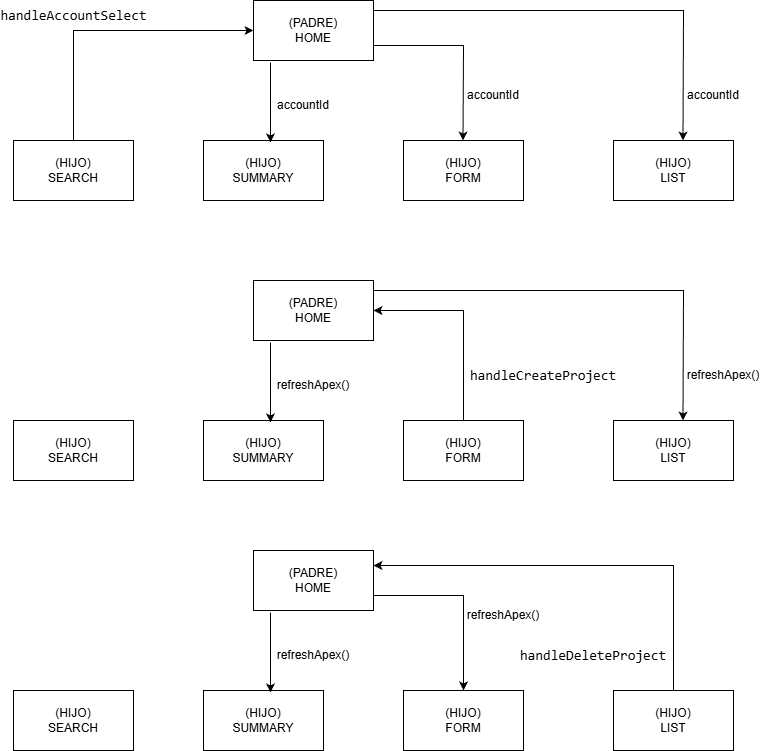

The diagram above was exported from draw.io. Its source (the exported page's mxGraphModel, read from the mxfile embedded in the PNG):
<mxGraphModel dx="1426" dy="743" grid="1" gridSize="10" guides="1" tooltips="1" connect="1" arrows="1" fold="1" page="1" pageScale="1" pageWidth="827" pageHeight="1169" math="0" shadow="0">
  <root>
    <mxCell id="0" />
    <mxCell id="1" parent="0" />
    <mxCell id="XORIrl5-3oVKXOfW3xgJ-1" parent="1" style="rounded=0;whiteSpace=wrap;html=1;" value="(PADRE)&lt;div&gt;HOME&lt;/div&gt;" vertex="1">
      <mxGeometry height="60" width="120" x="310" y="130" as="geometry" />
    </mxCell>
    <mxCell id="XORIrl5-3oVKXOfW3xgJ-2" parent="1" style="rounded=0;whiteSpace=wrap;html=1;" value="(HIJO)&lt;div&gt;SEARCH&lt;/div&gt;" vertex="1">
      <mxGeometry height="60" width="120" x="70" y="270" as="geometry" />
    </mxCell>
    <mxCell id="XORIrl5-3oVKXOfW3xgJ-3" parent="1" style="rounded=0;whiteSpace=wrap;html=1;" value="(HIJO)&lt;div&gt;SUMMARY&lt;/div&gt;" vertex="1">
      <mxGeometry height="60" width="120" x="260" y="270" as="geometry" />
    </mxCell>
    <mxCell id="XORIrl5-3oVKXOfW3xgJ-4" parent="1" style="rounded=0;whiteSpace=wrap;html=1;" value="(HIJO)&lt;div&gt;FORM&lt;/div&gt;" vertex="1">
      <mxGeometry height="60" width="120" x="460" y="270" as="geometry" />
    </mxCell>
    <mxCell id="XORIrl5-3oVKXOfW3xgJ-5" parent="1" style="rounded=0;whiteSpace=wrap;html=1;" value="(HIJO)&lt;div&gt;LIST&lt;/div&gt;" vertex="1">
      <mxGeometry height="60" width="120" x="670" y="270" as="geometry" />
    </mxCell>
    <mxCell id="XORIrl5-3oVKXOfW3xgJ-6" edge="1" parent="1" source="XORIrl5-3oVKXOfW3xgJ-2" style="endArrow=classic;html=1;rounded=0;exitX=0.5;exitY=0;exitDx=0;exitDy=0;entryX=0;entryY=0.5;entryDx=0;entryDy=0;" target="XORIrl5-3oVKXOfW3xgJ-1" value="">
      <mxGeometry height="50" relative="1" width="50" as="geometry">
        <Array as="points">
          <mxPoint x="130" y="160" />
        </Array>
        <mxPoint x="130" y="260" as="sourcePoint" />
        <mxPoint x="180" y="210" as="targetPoint" />
      </mxGeometry>
    </mxCell>
    <mxCell id="XORIrl5-3oVKXOfW3xgJ-7" parent="1" style="text;html=1;strokeColor=none;fillColor=none;align=center;verticalAlign=middle;rounded=0;" value="&lt;div style=&quot;font-family: Consolas, &amp;quot;Courier New&amp;quot;, monospace; font-size: 14px; line-height: 19px; white-space: pre;&quot;&gt;&lt;span&gt;&lt;font style=&quot;color: rgb(0, 0, 0);&quot;&gt;handleAccountSelect&lt;/font&gt;&lt;/span&gt;&lt;/div&gt;" vertex="1">
      <mxGeometry height="30" width="60" x="100" y="130" as="geometry" />
    </mxCell>
    <mxCell id="XORIrl5-3oVKXOfW3xgJ-8" edge="1" parent="1" source="XORIrl5-3oVKXOfW3xgJ-1" style="endArrow=classic;html=1;rounded=0;exitX=0.142;exitY=1.033;exitDx=0;exitDy=0;exitPerimeter=0;entryX=0.558;entryY=0.033;entryDx=0;entryDy=0;entryPerimeter=0;" target="XORIrl5-3oVKXOfW3xgJ-3" value="">
      <mxGeometry height="50" relative="1" width="50" as="geometry">
        <mxPoint x="290" y="270" as="sourcePoint" />
        <mxPoint x="340" y="220" as="targetPoint" />
      </mxGeometry>
    </mxCell>
    <mxCell id="XORIrl5-3oVKXOfW3xgJ-9" edge="1" parent="1" source="XORIrl5-3oVKXOfW3xgJ-1" style="endArrow=classic;html=1;rounded=0;exitX=1;exitY=0.75;exitDx=0;exitDy=0;entryX=0.558;entryY=0.033;entryDx=0;entryDy=0;entryPerimeter=0;" value="">
      <mxGeometry height="50" relative="1" width="50" as="geometry">
        <Array as="points">
          <mxPoint x="520" y="175" />
        </Array>
        <mxPoint x="519.5" y="190" as="sourcePoint" />
        <mxPoint x="519.5" y="270" as="targetPoint" />
      </mxGeometry>
    </mxCell>
    <mxCell id="XORIrl5-3oVKXOfW3xgJ-10" edge="1" parent="1" style="endArrow=classic;html=1;rounded=0;entryX=0.558;entryY=0.033;entryDx=0;entryDy=0;entryPerimeter=0;" value="">
      <mxGeometry height="50" relative="1" width="50" as="geometry">
        <Array as="points">
          <mxPoint x="740" y="140" />
        </Array>
        <mxPoint x="430" y="140" as="sourcePoint" />
        <mxPoint x="739.5" y="270" as="targetPoint" />
      </mxGeometry>
    </mxCell>
    <mxCell id="XORIrl5-3oVKXOfW3xgJ-11" parent="1" style="text;html=1;whiteSpace=wrap;strokeColor=none;fillColor=none;align=center;verticalAlign=middle;rounded=0;" value="accountId" vertex="1">
      <mxGeometry height="30" width="60" x="330" y="220" as="geometry" />
    </mxCell>
    <mxCell id="XORIrl5-3oVKXOfW3xgJ-12" parent="1" style="text;html=1;whiteSpace=wrap;strokeColor=none;fillColor=none;align=center;verticalAlign=middle;rounded=0;" value="accountId" vertex="1">
      <mxGeometry height="30" width="60" x="520" y="210" as="geometry" />
    </mxCell>
    <mxCell id="XORIrl5-3oVKXOfW3xgJ-13" parent="1" style="text;html=1;whiteSpace=wrap;strokeColor=none;fillColor=none;align=center;verticalAlign=middle;rounded=0;" value="accountId" vertex="1">
      <mxGeometry height="30" width="60" x="740" y="210" as="geometry" />
    </mxCell>
    <mxCell id="XORIrl5-3oVKXOfW3xgJ-14" parent="1" style="rounded=0;whiteSpace=wrap;html=1;" value="(PADRE)&lt;div&gt;HOME&lt;/div&gt;" vertex="1">
      <mxGeometry height="60" width="120" x="310" y="410" as="geometry" />
    </mxCell>
    <mxCell id="XORIrl5-3oVKXOfW3xgJ-15" parent="1" style="rounded=0;whiteSpace=wrap;html=1;" value="(HIJO)&lt;div&gt;SEARCH&lt;/div&gt;" vertex="1">
      <mxGeometry height="60" width="120" x="70" y="550" as="geometry" />
    </mxCell>
    <mxCell id="XORIrl5-3oVKXOfW3xgJ-16" parent="1" style="rounded=0;whiteSpace=wrap;html=1;" value="(HIJO)&lt;div&gt;SUMMARY&lt;/div&gt;" vertex="1">
      <mxGeometry height="60" width="120" x="260" y="550" as="geometry" />
    </mxCell>
    <mxCell id="XORIrl5-3oVKXOfW3xgJ-17" parent="1" style="rounded=0;whiteSpace=wrap;html=1;" value="(HIJO)&lt;div&gt;FORM&lt;/div&gt;" vertex="1">
      <mxGeometry height="60" width="120" x="460" y="550" as="geometry" />
    </mxCell>
    <mxCell id="XORIrl5-3oVKXOfW3xgJ-18" parent="1" style="rounded=0;whiteSpace=wrap;html=1;" value="(HIJO)&lt;div&gt;LIST&lt;/div&gt;" vertex="1">
      <mxGeometry height="60" width="120" x="670" y="550" as="geometry" />
    </mxCell>
    <mxCell id="XORIrl5-3oVKXOfW3xgJ-21" edge="1" parent="1" source="XORIrl5-3oVKXOfW3xgJ-14" style="endArrow=classic;html=1;rounded=0;exitX=0.142;exitY=1.033;exitDx=0;exitDy=0;exitPerimeter=0;entryX=0.558;entryY=0.033;entryDx=0;entryDy=0;entryPerimeter=0;" target="XORIrl5-3oVKXOfW3xgJ-16" value="">
      <mxGeometry height="50" relative="1" width="50" as="geometry">
        <mxPoint x="290" y="550" as="sourcePoint" />
        <mxPoint x="340" y="500" as="targetPoint" />
      </mxGeometry>
    </mxCell>
    <mxCell id="XORIrl5-3oVKXOfW3xgJ-23" edge="1" parent="1" style="endArrow=classic;html=1;rounded=0;entryX=0.558;entryY=0.033;entryDx=0;entryDy=0;entryPerimeter=0;" value="">
      <mxGeometry height="50" relative="1" width="50" as="geometry">
        <Array as="points">
          <mxPoint x="740" y="420" />
        </Array>
        <mxPoint x="430" y="420" as="sourcePoint" />
        <mxPoint x="739.5" y="550" as="targetPoint" />
      </mxGeometry>
    </mxCell>
    <mxCell id="XORIrl5-3oVKXOfW3xgJ-27" edge="1" parent="1" style="endArrow=classic;html=1;rounded=0;exitX=0.5;exitY=0;exitDx=0;exitDy=0;entryX=1;entryY=0.5;entryDx=0;entryDy=0;" target="XORIrl5-3oVKXOfW3xgJ-14" value="">
      <mxGeometry height="50" relative="1" width="50" as="geometry">
        <Array as="points">
          <mxPoint x="520" y="440" />
        </Array>
        <mxPoint x="520" y="550" as="sourcePoint" />
        <mxPoint x="700" y="440" as="targetPoint" />
      </mxGeometry>
    </mxCell>
    <mxCell id="XORIrl5-3oVKXOfW3xgJ-28" parent="1" style="text;html=1;whiteSpace=wrap;strokeColor=none;fillColor=none;align=center;verticalAlign=middle;rounded=0;" value="&lt;div style=&quot;font-family: Consolas, &amp;quot;Courier New&amp;quot;, monospace; font-size: 14px; line-height: 19px; white-space: pre;&quot;&gt;&lt;span&gt;&lt;font style=&quot;color: rgb(0, 0, 0);&quot;&gt;handleCreateProject&lt;/font&gt;&lt;/span&gt;&lt;/div&gt;" vertex="1">
      <mxGeometry height="30" width="60" x="570" y="490" as="geometry" />
    </mxCell>
    <mxCell id="XORIrl5-3oVKXOfW3xgJ-29" parent="1" style="text;html=1;whiteSpace=wrap;strokeColor=none;fillColor=none;align=center;verticalAlign=middle;rounded=0;" value="refreshApex()" vertex="1">
      <mxGeometry height="30" width="60" x="340" y="500" as="geometry" />
    </mxCell>
    <mxCell id="XORIrl5-3oVKXOfW3xgJ-30" parent="1" style="text;html=1;whiteSpace=wrap;strokeColor=none;fillColor=none;align=center;verticalAlign=middle;rounded=0;" value="refreshApex()" vertex="1">
      <mxGeometry height="30" width="60" x="750" y="490" as="geometry" />
    </mxCell>
    <mxCell id="XORIrl5-3oVKXOfW3xgJ-31" parent="1" style="rounded=0;whiteSpace=wrap;html=1;" value="(PADRE)&lt;div&gt;HOME&lt;/div&gt;" vertex="1">
      <mxGeometry height="60" width="120" x="310" y="680" as="geometry" />
    </mxCell>
    <mxCell id="XORIrl5-3oVKXOfW3xgJ-32" parent="1" style="rounded=0;whiteSpace=wrap;html=1;" value="(HIJO)&lt;div&gt;SEARCH&lt;/div&gt;" vertex="1">
      <mxGeometry height="60" width="120" x="70" y="820" as="geometry" />
    </mxCell>
    <mxCell id="XORIrl5-3oVKXOfW3xgJ-33" parent="1" style="rounded=0;whiteSpace=wrap;html=1;" value="(HIJO)&lt;div&gt;SUMMARY&lt;/div&gt;" vertex="1">
      <mxGeometry height="60" width="120" x="260" y="820" as="geometry" />
    </mxCell>
    <mxCell id="XORIrl5-3oVKXOfW3xgJ-34" parent="1" style="rounded=0;whiteSpace=wrap;html=1;" value="(HIJO)&lt;div&gt;FORM&lt;/div&gt;" vertex="1">
      <mxGeometry height="60" width="120" x="460" y="820" as="geometry" />
    </mxCell>
    <mxCell id="XORIrl5-3oVKXOfW3xgJ-35" parent="1" style="rounded=0;whiteSpace=wrap;html=1;" value="(HIJO)&lt;div&gt;LIST&lt;/div&gt;" vertex="1">
      <mxGeometry height="60" width="120" x="670" y="820" as="geometry" />
    </mxCell>
    <mxCell id="XORIrl5-3oVKXOfW3xgJ-36" edge="1" parent="1" source="XORIrl5-3oVKXOfW3xgJ-31" style="endArrow=classic;html=1;rounded=0;exitX=0.142;exitY=1.033;exitDx=0;exitDy=0;exitPerimeter=0;entryX=0.558;entryY=0.033;entryDx=0;entryDy=0;entryPerimeter=0;" target="XORIrl5-3oVKXOfW3xgJ-33" value="">
      <mxGeometry height="50" relative="1" width="50" as="geometry">
        <mxPoint x="290" y="820" as="sourcePoint" />
        <mxPoint x="340" y="770" as="targetPoint" />
      </mxGeometry>
    </mxCell>
    <mxCell id="XORIrl5-3oVKXOfW3xgJ-37" edge="1" parent="1" source="XORIrl5-3oVKXOfW3xgJ-31" style="endArrow=classic;html=1;rounded=0;entryX=0.5;entryY=0;entryDx=0;entryDy=0;exitX=1;exitY=0.75;exitDx=0;exitDy=0;" target="XORIrl5-3oVKXOfW3xgJ-34" value="">
      <mxGeometry height="50" relative="1" width="50" as="geometry">
        <Array as="points">
          <mxPoint x="520" y="725" />
        </Array>
        <mxPoint x="430" y="690" as="sourcePoint" />
        <mxPoint x="739.5" y="820" as="targetPoint" />
      </mxGeometry>
    </mxCell>
    <mxCell id="XORIrl5-3oVKXOfW3xgJ-39" parent="1" style="text;html=1;whiteSpace=wrap;strokeColor=none;fillColor=none;align=center;verticalAlign=middle;rounded=0;" value="&lt;div style=&quot;font-family: Consolas, &amp;quot;Courier New&amp;quot;, monospace; font-size: 14px; line-height: 19px; white-space: pre;&quot;&gt;&lt;span&gt;&lt;font style=&quot;color: rgb(0, 0, 0);&quot;&gt;handleDeleteProject&lt;/font&gt;&lt;/span&gt;&lt;/div&gt;" vertex="1">
      <mxGeometry height="30" width="60" x="620" y="770" as="geometry" />
    </mxCell>
    <mxCell id="XORIrl5-3oVKXOfW3xgJ-40" parent="1" style="text;html=1;whiteSpace=wrap;strokeColor=none;fillColor=none;align=center;verticalAlign=middle;rounded=0;" value="refreshApex()" vertex="1">
      <mxGeometry height="30" width="60" x="340" y="770" as="geometry" />
    </mxCell>
    <mxCell id="XORIrl5-3oVKXOfW3xgJ-41" parent="1" style="text;html=1;whiteSpace=wrap;strokeColor=none;fillColor=none;align=center;verticalAlign=middle;rounded=0;" value="refreshApex()" vertex="1">
      <mxGeometry height="30" width="60" x="530" y="730" as="geometry" />
    </mxCell>
    <mxCell id="XORIrl5-3oVKXOfW3xgJ-43" edge="1" parent="1" source="XORIrl5-3oVKXOfW3xgJ-35" style="endArrow=classic;html=1;rounded=0;exitX=0.5;exitY=0;exitDx=0;exitDy=0;entryX=1;entryY=0.25;entryDx=0;entryDy=0;" target="XORIrl5-3oVKXOfW3xgJ-31" value="">
      <mxGeometry height="50" relative="1" width="50" as="geometry">
        <Array as="points">
          <mxPoint x="730" y="695" />
        </Array>
        <mxPoint x="710" y="800" as="sourcePoint" />
        <mxPoint x="730" y="690" as="targetPoint" />
      </mxGeometry>
    </mxCell>
  </root>
</mxGraphModel>